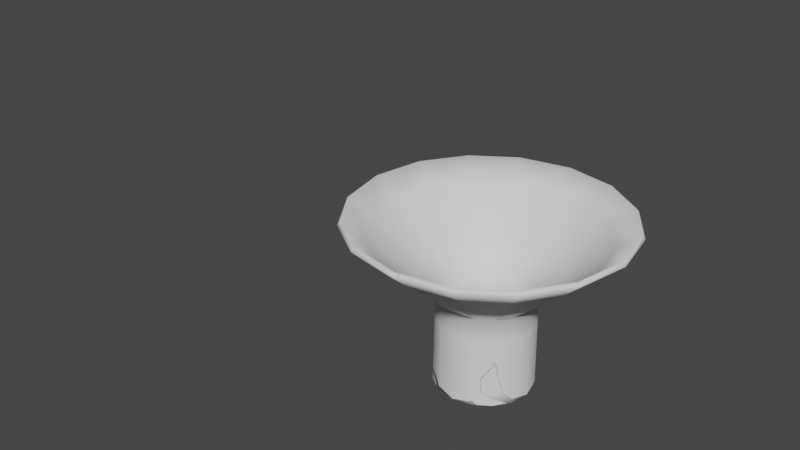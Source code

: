 # Source: funnel.blend  (saved by Blender 2.92.15; exported with 4.5.12 LTS)
import bpy
from mathutils import Matrix  # noqa: F401  (used for matrix-valued properties, if any)

bpy.ops.wm.read_factory_settings(use_empty=True)
scene = bpy.context.scene
scene.name = 'Scene'

# ---- collections
col_collection = bpy.data.collections.new('Collection'); scene.collection.children.link(col_collection)

# ---- world
world_world = bpy.data.worlds.new('World'); scene.world = world_world
world_world.use_nodes = True; world_world.node_tree.nodes.clear()
_N = world_world.node_tree.nodes; _L = world_world.node_tree.links
n0 = _N.new('ShaderNodeOutputWorld'); n0.name = 'World Output'; n0.location = (300, 300)
n1 = _N.new('ShaderNodeBackground'); n1.name = 'Background'; n1.location = (10, 300)
n1.inputs[0].default_value = (0.05088, 0.05088, 0.05088, 1.0)
_L.new(n1.outputs[0], n0.inputs[0])
n0.is_active_output = True
world_world.color = (0.05088, 0.05088, 0.05088)
world_world.use_sun_shadow = False
world_world.sun_shadow_jitter_overblur = 0.0

# ---- meshes
me_beziercurve_003 = bpy.data.meshes.new('BezierCurve.003')
me_beziercurve_003.from_pydata([(-1.0, 4.694e-08, -1.873), (-0.9214, -0.3892, -1.873), (-0.707, -0.707, -1.873), (-0.3892, -0.9214, -1.873), (2.782e-08, -1.0, -1.873), (0.3892, -0.9214, -1.873), (0.707, -0.707, -1.873), (0.9214, -0.3892, -1.873), (1.0, 2.218e-07, -1.873), (0.9214, 0.3892, -1.873), (0.707, 0.707, -1.873), (0.3892, 0.9214, -1.873), (-1.47e-07, 1.0, -1.873), (-0.3892, 0.9214, -1.873), (-0.707, 0.707, -1.873), (-0.9214, 0.3892, -1.873), (-0.9939, 3.242e-08, -1.625), (-0.9158, -0.3868, -1.625), (-0.7028, -0.7028, -1.625), (-0.3868, -0.9158, -1.625), (4.472e-08, -0.9939, -1.625), (0.3868, -0.9158, -1.625), (0.7028, -0.7028, -1.625), (0.9158, -0.3868, -1.625), (0.9939, 2.062e-07, -1.625), (0.9158, 0.3868, -1.625), (0.7028, 0.7028, -1.625), (0.3868, 0.9158, -1.625), (-1.291e-07, 0.9939, -1.625), (-0.3868, 0.9158, -1.625), (-0.7028, 0.7028, -1.625), (-0.9158, 0.3868, -1.625), (-0.9879, 2.039e-09, -1.095), (-0.9102, -0.3845, -1.095), (-0.6985, -0.6985, -1.095), (-0.3845, -0.9102, -1.095), (5.792e-08, -0.9879, -1.095), (0.3845, -0.9102, -1.095), (0.6985, -0.6985, -1.095), (0.9102, -0.3845, -1.095), (0.9879, 1.748e-07, -1.095), (0.9102, 0.3845, -1.095), (0.6985, 0.6985, -1.095), (0.3845, 0.9102, -1.095), (-1.148e-07, 0.9879, -1.095), (-0.3845, 0.9102, -1.095), (-0.6985, 0.6985, -1.095), (-0.9102, 0.3845, -1.095), (-0.9818, -3.892e-08, -0.4856), (-0.9046, -0.3821, -0.4856), (-0.6942, -0.6942, -0.4856), (-0.3821, -0.9046, -0.4856), (6.891e-08, -0.9818, -0.4856), (0.3821, -0.9046, -0.4856), (0.6942, -0.6942, -0.4856), (0.9046, -0.3821, -0.4856), (0.9818, 1.327e-07, -0.4856), (0.9046, 0.3821, -0.4856), (0.6942, 0.6942, -0.4856), (0.3821, 0.9046, -0.4856), (-1.028e-07, 0.9818, -0.4856), (-0.3821, 0.9046, -0.4856), (-0.6942, 0.6942, -0.4856), (-0.9046, 0.3821, -0.4856), (-0.9758, -8.518e-08, -0.0009319), (-0.8991, -0.3797, -0.0009321), (-0.6899, -0.6899, -0.0009323), (-0.3797, -0.8991, -0.0009325), (7.917e-08, -0.9758, -0.0009327), (0.3797, -0.8991, -0.0009329), (0.6899, -0.6899, -0.000933), (0.8991, -0.3797, -0.000933), (0.9758, 8.543e-08, -0.000933), (0.8991, 0.3797, -0.0009328), (0.6899, 0.6899, -0.0009326), (0.3797, 0.8991, -0.0009324), (-9.144e-08, 0.9758, -0.0009322), (-0.3797, 0.8991, -0.000932), (-0.6899, 0.6899, -0.0009319), (-0.8991, 0.3797, -0.0009319), (-1.423, -1.709e-07, 0.3667), (-1.311, -0.5538, 0.3667), (-1.006, -1.006, 0.3667), (-0.5538, -1.311, 0.3667), (1.29e-07, -1.423, 0.3667), (0.5538, -1.311, 0.3667), (1.006, -1.006, 0.3667), (1.311, -0.5538, 0.3667), (1.423, 7.792e-08, 0.3667), (1.311, 0.5538, 0.3667), (1.006, 1.006, 0.3667), (0.5538, 1.311, 0.3667), (-1.199e-07, 1.423, 0.3667), (-0.5538, 1.311, 0.3667), (-1.006, 1.006, 0.3667), (-1.311, 0.5538, 0.3667), (-1.87, -2.512e-07, 0.752), (-1.723, -0.7279, 0.752), (-1.322, -1.322, 0.752), (-0.7279, -1.723, 0.752), (1.804e-07, -1.87, 0.752), (0.7279, -1.723, 0.752), (1.322, -1.322, 0.752), (1.723, -0.7279, 0.752), (1.87, 7.58e-08, 0.752), (1.723, 0.7279, 0.752), (1.322, 1.322, 0.752), (0.7279, 1.723, 0.752), (-1.466e-07, 1.87, 0.752), (-0.7279, 1.723, 0.752), (-1.322, 1.322, 0.752), (-1.723, 0.7279, 0.752), (-2.318, -3.213e-07, 1.143), (-2.136, -0.902, 1.143), (-1.639, -1.639, 1.143), (-0.902, -2.136, 1.143), (2.368e-07, -2.318, 1.143), (0.902, -2.136, 1.143), (1.639, -1.639, 1.143), (2.136, -0.902, 1.143), (2.318, 8.398e-08, 1.143), (2.136, 0.902, 1.143), (1.639, 1.639, 1.143), (0.902, 2.136, 1.143), (-1.685e-07, 2.318, 1.143), (-0.902, 2.136, 1.143), (-1.639, 1.639, 1.143), (-2.136, 0.902, 1.143), (-2.765, -3.761e-07, 1.529), (-2.548, -1.076, 1.529), (-1.955, -1.955, 1.529), (-1.076, -2.548, 1.529), (3.013e-07, -2.765, 1.529), (1.076, -2.548, 1.529), (1.955, -1.955, 1.529), (2.548, -1.076, 1.529), (2.765, 1.074e-07, 1.529), (2.548, 1.076, 1.529), (1.955, 1.955, 1.529), (1.076, 2.548, 1.529), (-1.821e-07, 2.765, 1.529), (-1.076, 2.548, 1.529), (-1.955, 1.955, 1.529), (-2.548, 1.076, 1.529)], [], [(0, 16, 31, 15), (1, 17, 16, 0), (2, 18, 17, 1), (3, 19, 18, 2), (4, 20, 19, 3), (5, 21, 20, 4), (6, 22, 21, 5), (7, 23, 22, 6), (8, 24, 23, 7), (9, 25, 24, 8), (10, 26, 25, 9), (11, 27, 26, 10), (12, 28, 27, 11), (13, 29, 28, 12), (14, 30, 29, 13), (15, 31, 30, 14), (16, 32, 47, 31), (17, 33, 32, 16), (18, 34, 33, 17), (19, 35, 34, 18), (20, 36, 35, 19), (21, 37, 36, 20), (22, 38, 37, 21), (23, 39, 38, 22), (24, 40, 39, 23), (25, 41, 40, 24), (26, 42, 41, 25), (27, 43, 42, 26), (28, 44, 43, 27), (29, 45, 44, 28), (30, 46, 45, 29), (31, 47, 46, 30), (32, 48, 63, 47), (33, 49, 48, 32), (34, 50, 49, 33), (35, 51, 50, 34), (36, 52, 51, 35), (37, 53, 52, 36), (38, 54, 53, 37), (39, 55, 54, 38), (40, 56, 55, 39), (41, 57, 56, 40), (42, 58, 57, 41), (43, 59, 58, 42), (44, 60, 59, 43), (45, 61, 60, 44), (46, 62, 61, 45), (47, 63, 62, 46), (48, 64, 79, 63), (49, 65, 64, 48), (50, 66, 65, 49), (51, 67, 66, 50), (52, 68, 67, 51), (53, 69, 68, 52), (54, 70, 69, 53), (55, 71, 70, 54), (56, 72, 71, 55), (57, 73, 72, 56), (58, 74, 73, 57), (59, 75, 74, 58), (60, 76, 75, 59), (61, 77, 76, 60), (62, 78, 77, 61), (63, 79, 78, 62), (64, 80, 95, 79), (65, 81, 80, 64), (66, 82, 81, 65), (67, 83, 82, 66), (68, 84, 83, 67), (69, 85, 84, 68), (70, 86, 85, 69), (71, 87, 86, 70), (72, 88, 87, 71), (73, 89, 88, 72), (74, 90, 89, 73), (75, 91, 90, 74), (76, 92, 91, 75), (77, 93, 92, 76), (78, 94, 93, 77), (79, 95, 94, 78), (80, 96, 111, 95), (81, 97, 96, 80), (82, 98, 97, 81), (83, 99, 98, 82), (84, 100, 99, 83), (85, 101, 100, 84), (86, 102, 101, 85), (87, 103, 102, 86), (88, 104, 103, 87), (89, 105, 104, 88), (90, 106, 105, 89), (91, 107, 106, 90), (92, 108, 107, 91), (93, 109, 108, 92), (94, 110, 109, 93), (95, 111, 110, 94), (96, 112, 127, 111), (97, 113, 112, 96), (98, 114, 113, 97), (99, 115, 114, 98), (100, 116, 115, 99), (101, 117, 116, 100), (102, 118, 117, 101), (103, 119, 118, 102), (104, 120, 119, 103), (105, 121, 120, 104), (106, 122, 121, 105), (107, 123, 122, 106), (108, 124, 123, 107), (109, 125, 124, 108), (110, 126, 125, 109), (111, 127, 126, 110), (112, 128, 143, 127), (113, 129, 128, 112), (114, 130, 129, 113), (115, 131, 130, 114), (116, 132, 131, 115), (117, 133, 132, 116), (118, 134, 133, 117), (119, 135, 134, 118), (120, 136, 135, 119), (121, 137, 136, 120), (122, 138, 137, 121), (123, 139, 138, 122), (124, 140, 139, 123), (125, 141, 140, 124), (126, 142, 141, 125), (127, 143, 142, 126)])
me_beziercurve_003.polygons.foreach_set('use_smooth', [True] * 128)
_uv = me_beziercurve_003.uv_layers.new(name='UVMap')
_uv.uv.foreach_set('vector', [0.0, 1.0, 0.125, 1.0, 0.125, 0.9375, 0.0, 0.9375, 0.0, 0.0625, 0.125, 0.0625, 0.125, 0.0, 0.0, 0.0, 0.0, 0.125, 0.125, 0.125, 0.125, 0.0625, 0.0, 0.0625, 0.0, 0.1875, 0.125, 0.1875, 0.125, 0.125, 0.0, 0.125, 0.0, 0.25, 0.125, 0.25, 0.125, 0.1875, 0.0, 0.1875, 0.0, 0.3125, 0.125, 0.3125, 0.125, 0.25, 0.0, 0.25, 0.0, 0.375, 0.125, 0.375, 0.125, 0.3125, 0.0, 0.3125, 0.0, 0.4375, 0.125, 0.4375, 0.125, 0.375, 0.0, 0.375, 0.0, 0.5, 0.125, 0.5, 0.125, 0.4375, 0.0, 0.4375, 0.0, 0.5625, 0.125, 0.5625, 0.125, 0.5, 0.0, 0.5, 0.0, 0.625, 0.125, 0.625, 0.125, 0.5625, 0.0, 0.5625, 0.0, 0.6875, 0.125, 0.6875, 0.125, 0.625, 0.0, 0.625, 0.0, 0.75, 0.125, 0.75, 0.125, 0.6875, 0.0, 0.6875, 0.0, 0.8125, 0.125, 0.8125, 0.125, 0.75, 0.0, 0.75, 0.0, 0.875, 0.125, 0.875, 0.125, 0.8125, 0.0, 0.8125, 0.0, 0.9375, 0.125, 0.9375, 0.125, 0.875, 0.0, 0.875, 0.125, 1.0, 0.25, 1.0, 0.25, 0.9375, 0.125, 0.9375, 0.125, 0.0625, 0.25, 0.0625, 0.25, 0.0, 0.125, 0.0, 0.125, 0.125, 0.25, 0.125, 0.25, 0.0625, 0.125, 0.0625, 0.125, 0.1875, 0.25, 0.1875, 0.25, 0.125, 0.125, 0.125, 0.125, 0.25, 0.25, 0.25, 0.25, 0.1875, 0.125, 0.1875, 0.125, 0.3125, 0.25, 0.3125, 0.25, 0.25, 0.125, 0.25, 0.125, 0.375, 0.25, 0.375, 0.25, 0.3125, 0.125, 0.3125, 0.125, 0.4375, 0.25, 0.4375, 0.25, 0.375, 0.125, 0.375, 0.125, 0.5, 0.25, 0.5, 0.25, 0.4375, 0.125, 0.4375, 0.125, 0.5625, 0.25, 0.5625, 0.25, 0.5, 0.125, 0.5, 0.125, 0.625, 0.25, 0.625, 0.25, 0.5625, 0.125, 0.5625, 0.125, 0.6875, 0.25, 0.6875, 0.25, 0.625, 0.125, 0.625, 0.125, 0.75, 0.25, 0.75, 0.25, 0.6875, 0.125, 0.6875, 0.125, 0.8125, 0.25, 0.8125, 0.25, 0.75, 0.125, 0.75, 0.125, 0.875, 0.25, 0.875, 0.25, 0.8125, 0.125, 0.8125, 0.125, 0.9375, 0.25, 0.9375, 0.25, 0.875, 0.125, 0.875, 0.25, 1.0, 0.375, 1.0, 0.375, 0.9375, 0.25, 0.9375, 0.25, 0.0625, 0.375, 0.0625, 0.375, 0.0, 0.25, 0.0, 0.25, 0.125, 0.375, 0.125, 0.375, 0.0625, 0.25, 0.0625, 0.25, 0.1875, 0.375, 0.1875, 0.375, 0.125, 0.25, 0.125, 0.25, 0.25, 0.375, 0.25, 0.375, 0.1875, 0.25, 0.1875, 0.25, 0.3125, 0.375, 0.3125, 0.375, 0.25, 0.25, 0.25, 0.25, 0.375, 0.375, 0.375, 0.375, 0.3125, 0.25, 0.3125, 0.25, 0.4375, 0.375, 0.4375, 0.375, 0.375, 0.25, 0.375, 0.25, 0.5, 0.375, 0.5, 0.375, 0.4375, 0.25, 0.4375, 0.25, 0.5625, 0.375, 0.5625, 0.375, 0.5, 0.25, 0.5, 0.25, 0.625, 0.375, 0.625, 0.375, 0.5625, 0.25, 0.5625, 0.25, 0.6875, 0.375, 0.6875, 0.375, 0.625, 0.25, 0.625, 0.25, 0.75, 0.375, 0.75, 0.375, 0.6875, 0.25, 0.6875, 0.25, 0.8125, 0.375, 0.8125, 0.375, 0.75, 0.25, 0.75, 0.25, 0.875, 0.375, 0.875, 0.375, 0.8125, 0.25, 0.8125, 0.25, 0.9375, 0.375, 0.9375, 0.375, 0.875, 0.25, 0.875, 0.375, 1.0, 0.5, 1.0, 0.5, 0.9375, 0.375, 0.9375, 0.375, 0.0625, 0.5, 0.0625, 0.5, 0.0, 0.375, 0.0, 0.375, 0.125, 0.5, 0.125, 0.5, 0.0625, 0.375, 0.0625, 0.375, 0.1875, 0.5, 0.1875, 0.5, 0.125, 0.375, 0.125, 0.375, 0.25, 0.5, 0.25, 0.5, 0.1875, 0.375, 0.1875, 0.375, 0.3125, 0.5, 0.3125, 0.5, 0.25, 0.375, 0.25, 0.375, 0.375, 0.5, 0.375, 0.5, 0.3125, 0.375, 0.3125, 0.375, 0.4375, 0.5, 0.4375, 0.5, 0.375, 0.375, 0.375, 0.375, 0.5, 0.5, 0.5, 0.5, 0.4375, 0.375, 0.4375, 0.375, 0.5625, 0.5, 0.5625, 0.5, 0.5, 0.375, 0.5, 0.375, 0.625, 0.5, 0.625, 0.5, 0.5625, 0.375, 0.5625, 0.375, 0.6875, 0.5, 0.6875, 0.5, 0.625, 0.375, 0.625, 0.375, 0.75, 0.5, 0.75, 0.5, 0.6875, 0.375, 0.6875, 0.375, 0.8125, 0.5, 0.8125, 0.5, 0.75, 0.375, 0.75, 0.375, 0.875, 0.5, 0.875, 0.5, 0.8125, 0.375, 0.8125, 0.375, 0.9375, 0.5, 0.9375, 0.5, 0.875, 0.375, 0.875, 0.5, 1.0, 0.625, 1.0, 0.625, 0.9375, 0.5, 0.9375, 0.5, 0.0625, 0.625, 0.0625, 0.625, 0.0, 0.5, 0.0, 0.5, 0.125, 0.625, 0.125, 0.625, 0.0625, 0.5, 0.0625, 0.5, 0.1875, 0.625, 0.1875, 0.625, 0.125, 0.5, 0.125, 0.5, 0.25, 0.625, 0.25, 0.625, 0.1875, 0.5, 0.1875, 0.5, 0.3125, 0.625, 0.3125, 0.625, 0.25, 0.5, 0.25, 0.5, 0.375, 0.625, 0.375, 0.625, 0.3125, 0.5, 0.3125, 0.5, 0.4375, 0.625, 0.4375, 0.625, 0.375, 0.5, 0.375, 0.5, 0.5, 0.625, 0.5, 0.625, 0.4375, 0.5, 0.4375, 0.5, 0.5625, 0.625, 0.5625, 0.625, 0.5, 0.5, 0.5, 0.5, 0.625, 0.625, 0.625, 0.625, 0.5625, 0.5, 0.5625, 0.5, 0.6875, 0.625, 0.6875, 0.625, 0.625, 0.5, 0.625, 0.5, 0.75, 0.625, 0.75, 0.625, 0.6875, 0.5, 0.6875, 0.5, 0.8125, 0.625, 0.8125, 0.625, 0.75, 0.5, 0.75, 0.5, 0.875, 0.625, 0.875, 0.625, 0.8125, 0.5, 0.8125, 0.5, 0.9375, 0.625, 0.9375, 0.625, 0.875, 0.5, 0.875, 0.625, 1.0, 0.75, 1.0, 0.75, 0.9375, 0.625, 0.9375, 0.625, 0.0625, 0.75, 0.0625, 0.75, 0.0, 0.625, 0.0, 0.625, 0.125, 0.75, 0.125, 0.75, 0.0625, 0.625, 0.0625, 0.625, 0.1875, 0.75, 0.1875, 0.75, 0.125, 0.625, 0.125, 0.625, 0.25, 0.75, 0.25, 0.75, 0.1875, 0.625, 0.1875, 0.625, 0.3125, 0.75, 0.3125, 0.75, 0.25, 0.625, 0.25, 0.625, 0.375, 0.75, 0.375, 0.75, 0.3125, 0.625, 0.3125, 0.625, 0.4375, 0.75, 0.4375, 0.75, 0.375, 0.625, 0.375, 0.625, 0.5, 0.75, 0.5, 0.75, 0.4375, 0.625, 0.4375, 0.625, 0.5625, 0.75, 0.5625, 0.75, 0.5, 0.625, 0.5, 0.625, 0.625, 0.75, 0.625, 0.75, 0.5625, 0.625, 0.5625, 0.625, 0.6875, 0.75, 0.6875, 0.75, 0.625, 0.625, 0.625, 0.625, 0.75, 0.75, 0.75, 0.75, 0.6875, 0.625, 0.6875, 0.625, 0.8125, 0.75, 0.8125, 0.75, 0.75, 0.625, 0.75, 0.625, 0.875, 0.75, 0.875, 0.75, 0.8125, 0.625, 0.8125, 0.625, 0.9375, 0.75, 0.9375, 0.75, 0.875, 0.625, 0.875, 0.75, 1.0, 0.875, 1.0, 0.875, 0.9375, 0.75, 0.9375, 0.75, 0.0625, 0.875, 0.0625, 0.875, 0.0, 0.75, 0.0, 0.75, 0.125, 0.875, 0.125, 0.875, 0.0625, 0.75, 0.0625, 0.75, 0.1875, 0.875, 0.1875, 0.875, 0.125, 0.75, 0.125, 0.75, 0.25, 0.875, 0.25, 0.875, 0.1875, 0.75, 0.1875, 0.75, 0.3125, 0.875, 0.3125, 0.875, 0.25, 0.75, 0.25, 0.75, 0.375, 0.875, 0.375, 0.875, 0.3125, 0.75, 0.3125, 0.75, 0.4375, 0.875, 0.4375, 0.875, 0.375, 0.75, 0.375, 0.75, 0.5, 0.875, 0.5, 0.875, 0.4375, 0.75, 0.4375, 0.75, 0.5625, 0.875, 0.5625, 0.875, 0.5, 0.75, 0.5, 0.75, 0.625, 0.875, 0.625, 0.875, 0.5625, 0.75, 0.5625, 0.75, 0.6875, 0.875, 0.6875, 0.875, 0.625, 0.75, 0.625, 0.75, 0.75, 0.875, 0.75, 0.875, 0.6875, 0.75, 0.6875, 0.75, 0.8125, 0.875, 0.8125, 0.875, 0.75, 0.75, 0.75, 0.75, 0.875, 0.875, 0.875, 0.875, 0.8125, 0.75, 0.8125, 0.75, 0.9375, 0.875, 0.9375, 0.875, 0.875, 0.75, 0.875, 0.875, 1.0, 1.0, 1.0, 1.0, 0.9375, 0.875, 0.9375, 0.875, 0.0625, 1.0, 0.0625, 1.0, 0.0, 0.875, 0.0, 0.875, 0.125, 1.0, 0.125, 1.0, 0.0625, 0.875, 0.0625, 0.875, 0.1875, 1.0, 0.1875, 1.0, 0.125, 0.875, 0.125, 0.875, 0.25, 1.0, 0.25, 1.0, 0.1875, 0.875, 0.1875, 0.875, 0.3125, 1.0, 0.3125, 1.0, 0.25, 0.875, 0.25, 0.875, 0.375, 1.0, 0.375, 1.0, 0.3125, 0.875, 0.3125, 0.875, 0.4375, 1.0, 0.4375, 1.0, 0.375, 0.875, 0.375, 0.875, 0.5, 1.0, 0.5, 1.0, 0.4375, 0.875, 0.4375, 0.875, 0.5625, 1.0, 0.5625, 1.0, 0.5, 0.875, 0.5, 0.875, 0.625, 1.0, 0.625, 1.0, 0.5625, 0.875, 0.5625, 0.875, 0.6875, 1.0, 0.6875, 1.0, 0.625, 0.875, 0.625, 0.875, 0.75, 1.0, 0.75, 1.0, 0.6875, 0.875, 0.6875, 0.875, 0.8125, 1.0, 0.8125, 1.0, 0.75, 0.875, 0.75, 0.875, 0.875, 1.0, 0.875, 1.0, 0.8125, 0.875, 0.8125, 0.875, 0.9375, 1.0, 0.9375, 1.0, 0.875, 0.875, 0.875])
me_beziercurve_003.use_remesh_fix_poles = True
me_beziercurve_003.use_remesh_preserve_attributes = False
me_beziercurve_003.use_mirror_vertex_groups = False
me_beziercurve_003.update()

# ---- curves / text
cu_beziercurve = bpy.data.curves.new('BezierCurve', 'CURVE')
cu_beziercurve.dimensions = '3D'
_sp = cu_beziercurve.splines.new('BEZIER'); _sp.bezier_points.add(2)
_sp.bezier_points.foreach_set('co', [-5.96e-08, 1.344e-07, -1.873, -6.136e-09, 1.253e-10, -0.0009325, 5.96e-08, -1.344e-07, 1.529])
_sp.bezier_points.foreach_set('handle_left', [-1.192e-07, 1.505e-07, -1.993, -2.071e-08, 6.369e-08, -0.4741, 1.879e-08, -1.257e-07, 1.024])
_sp.bezier_points.foreach_set('handle_right', [-3.323e-08, 1.272e-07, -1.82, 8.433e-09, -6.344e-08, 0.4722, 6.705e-08, -1.359e-07, 1.621])
for _p, _l, _r in zip(_sp.bezier_points, ['ALIGNED', 'ALIGNED', 'ALIGNED'], ['ALIGNED', 'ALIGNED', 'ALIGNED']): _p.handle_left_type = _l; _p.handle_right_type = _r
_sp.bezier_points.foreach_set('radius', [1.0, 0.9758, 2.765])
_sp.order_u = 0
_sp.order_v = 0
_sp.resolution_u = 4
cu_beziercurve.use_path = True
cu_beziercurve.use_path_clamp = True
cu_beziercurve.bevel_mode = 'OBJECT'
cu_beziercurve.bevel_profile.use_clip = True
cu_beziercurve.bevel_resolution = 3
cu_beziercurve.bevel_depth = 0.22
cu_beziercurve.resolution_u = 4
cu_beziercurve.fill_mode = 'FULL'
cu_beziercircle_001 = bpy.data.curves.new('BezierCircle.001', 'CURVE')
cu_beziercircle_001.dimensions = '3D'
_sp = cu_beziercircle_001.splines.new('BEZIER'); _sp.bezier_points.add(3)
_sp.bezier_points.foreach_set('co', [-1.0, 0.0, 0.0, 0.0, 1.0, 0.0, 1.0, 0.0, 0.0, 0.0, -1.0, 0.0])
_sp.bezier_points.foreach_set('handle_left', [-1.0, -0.5521, 0.0, -0.5521, 1.0, 0.0, 1.0, 0.5521, 0.0, 0.5521, -1.0, 0.0])
_sp.bezier_points.foreach_set('handle_right', [-1.0, 0.5521, 0.0, 0.5521, 1.0, 0.0, 1.0, -0.5521, 0.0, -0.5521, -1.0, 0.0])
for _p, _l, _r in zip(_sp.bezier_points, ['AUTO', 'AUTO', 'AUTO', 'AUTO'], ['AUTO', 'AUTO', 'AUTO', 'AUTO']): _p.handle_left_type = _l; _p.handle_right_type = _r
_sp.order_u = 0
_sp.order_v = 0
_sp.resolution_u = 4
_sp.use_cyclic_u = True
cu_beziercircle_001.use_path = True
cu_beziercircle_001.use_path_clamp = True
cu_beziercircle_001.resolution_u = 4
cu_beziercircle_001.fill_mode = 'FULL'

# ---- objects
ob_curve = bpy.data.objects.new('Curve', cu_beziercurve)
ob_beziercircle = bpy.data.objects.new('BezierCircle', cu_beziercircle_001)
ob_funnel = bpy.data.objects.new('Funnel', me_beziercurve_003)

# ---- transforms, parenting, visibility, modifiers, constraints
ob_curve.location = (0.0, 0.0, 0.0)
ob_curve.lineart.crease_threshold = 0.0
ob_beziercircle.location = (-5.0, 0.0, 0.0)
ob_beziercircle.lineart.crease_threshold = 0.0
ob_funnel.location = (0.0, 0.0, 0.0)
ob_funnel.lineart.crease_threshold = 0.0
_m = ob_funnel.modifiers.new('Solidify', 'SOLIDIFY')
_m.thickness = 0.1
cu_beziercurve.bevel_object = ob_beziercircle

# ---- collection membership
col_collection.objects.link(ob_curve)
col_collection.objects.link(ob_beziercircle)
col_collection.objects.link(ob_funnel)

# ---- scene / render settings (as saved in the file)
scene.frame_start = 1; scene.frame_end = 250; scene.frame_set(1)
scene.render.engine = 'BLENDER_EEVEE_NEXT'
scene.cycles.use_denoising = False
scene.cycles.samples = 128
scene.cycles.sampling_pattern = 'TABULATED_SOBOL'
scene.cycles.use_adaptive_sampling = False
scene.cycles.use_light_tree = False
scene.view_settings.view_transform = 'Filmic'
bpy.context.view_layer.update()

# ---- added for rendering (the .blend has no active camera and no usable light): camera, sun
cam_auto = bpy.data.cameras.new('AutoCamera')
cam_auto.lens = 50.0
cam_auto.sensor_width = 36.0
cam_auto.clip_end = 1000.0
ob_auto_camera = bpy.data.objects.new('AutoCamera', cam_auto)
scene.collection.objects.link(ob_auto_camera)
ob_auto_camera.location = (10.2025, -14.7839, 10.5663)
ob_auto_camera.rotation_euler = (1.09748, -7.21219e-08, 0.694738)
scene.camera = ob_auto_camera
light_auto_sun = bpy.data.lights.new('AutoSun', 'SUN')
light_auto_sun.energy = 3.0
light_auto_sun.angle = 0.0523599
ob_auto_sun = bpy.data.objects.new('AutoSun', light_auto_sun)
scene.collection.objects.link(ob_auto_sun)
ob_auto_sun.rotation_euler = (0.872665, 0.174533, 0.523599)
bpy.context.view_layer.update()

